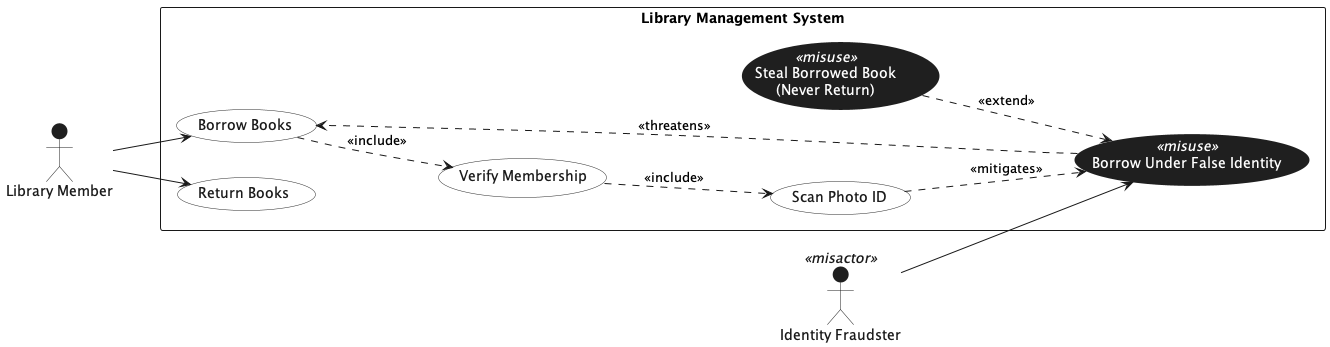

The diagram above was rendered by PlantUML. Its source (embedded in the PNG):
@startuml
left to right direction
skinparam backgroundColor white

' ===== Styling =====
skinparam usecase {
  BackgroundColor #ffffff
  BorderColor #2b2b2b
  FontColor #1a1a1a
}

' Misuse cases: dark background + white text (including stereotype)
skinparam usecase<<misuse>> {
  BackgroundColor #1f1f1f
  BorderColor #1f1f1f
  FontColor #ffffff
  StereotypeFontColor #ffffff
}

' Misactors: dark actor fill, readable label
skinparam actor {
  BackgroundColor #1f1f1f
  BorderColor #1f1f1f
  FontColor #1a1a1a
}

' ===== Actors =====
actor "Library Member" as Member
actor "Identity Fraudster" as Fraudster <<misactor>>

' ===== System boundary =====
rectangle "Library Management System" as LMS {
  ' --- Regular use cases ---
  usecase "Borrow Books" as UC_Borrow
  usecase "Return Books" as UC_Return
  usecase "Verify Membership" as UC_Verify
  usecase "Scan Photo ID" as UC_Scan

  ' --- Misuse cases ---
  usecase "Borrow Under False Identity" as MU_FalseId <<misuse>>
  usecase "Steal Borrowed Book\n(Never Return)" as MU_Steal <<misuse>>
}

' ===== Associations (directed) =====
Member --> UC_Borrow
Member --> UC_Return

Fraudster --> MU_FalseId

' ===== Include relationships =====
UC_Borrow ..> UC_Verify : <<include>>
UC_Verify ..> UC_Scan : <<include>>

' ===== Threatens / mitigates =====
MU_FalseId ..> UC_Borrow : <<threatens>>
UC_Scan ..> MU_FalseId : <<mitigates>>

' ===== Misuse-to-misuse relation =====
MU_Steal ..> MU_FalseId : <<extend>>

@enduml